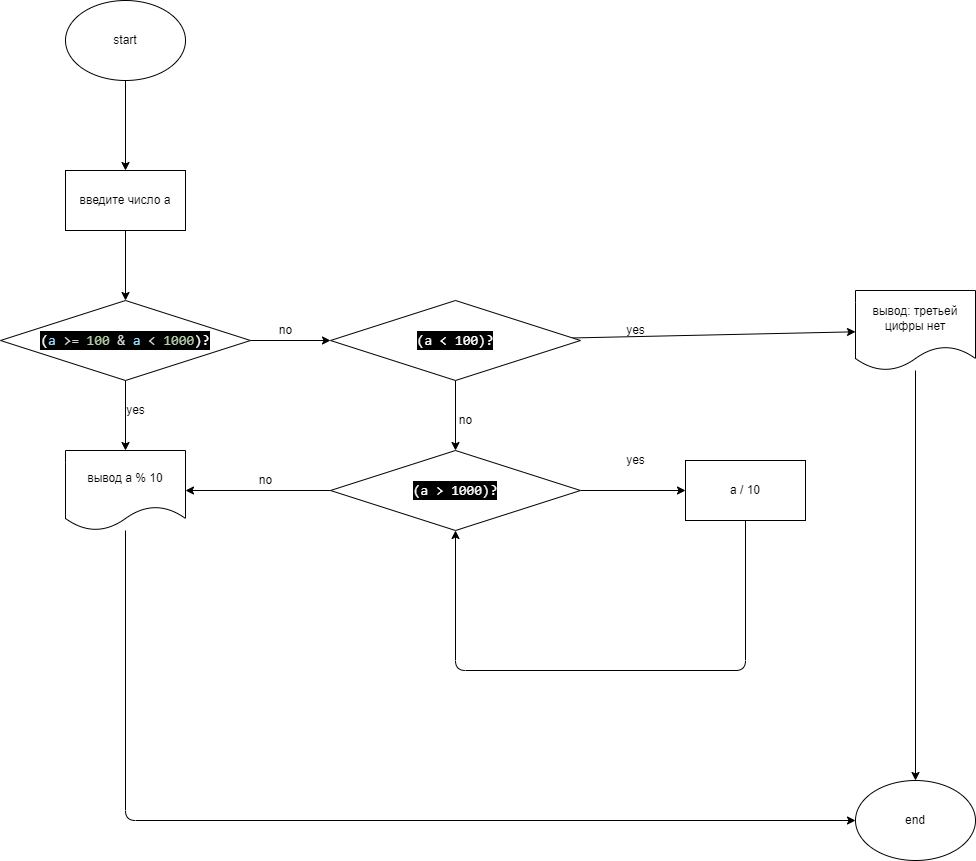

The diagram above was exported from draw.io. Its source (the exported page's mxGraphModel, read from the mxfile embedded in the PNG):
<mxGraphModel dx="806" dy="566" grid="1" gridSize="10" guides="1" tooltips="1" connect="1" arrows="1" fold="1" page="1" pageScale="1" pageWidth="827" pageHeight="1169" math="0" shadow="0">
  <root>
    <mxCell id="0" />
    <mxCell id="1" parent="0" />
    <mxCell id="3" value="" style="edgeStyle=none;html=1;" edge="1" parent="1" source="4" target="6">
      <mxGeometry relative="1" as="geometry" />
    </mxCell>
    <mxCell id="4" value="start" style="ellipse;whiteSpace=wrap;html=1;" vertex="1" parent="1">
      <mxGeometry x="355" y="240" width="120" height="80" as="geometry" />
    </mxCell>
    <mxCell id="5" value="" style="edgeStyle=none;html=1;" edge="1" parent="1" source="6" target="9">
      <mxGeometry relative="1" as="geometry" />
    </mxCell>
    <mxCell id="6" value="введите число а" style="whiteSpace=wrap;html=1;" vertex="1" parent="1">
      <mxGeometry x="355" y="410" width="120" height="60" as="geometry" />
    </mxCell>
    <mxCell id="7" value="" style="edgeStyle=none;html=1;" edge="1" parent="1" source="9" target="11">
      <mxGeometry relative="1" as="geometry" />
    </mxCell>
    <mxCell id="8" value="" style="edgeStyle=none;html=1;" edge="1" parent="1" source="9" target="15">
      <mxGeometry relative="1" as="geometry" />
    </mxCell>
    <mxCell id="9" value="&lt;div style=&quot;color: rgb(255 , 255 , 255) ; background-color: rgb(0 , 0 , 0) ; font-family: &amp;#34;consolas&amp;#34; , &amp;#34;courier new&amp;#34; , monospace ; font-size: 14px ; line-height: 19px&quot;&gt;(&lt;span style=&quot;color: #9cdcfe&quot;&gt;a&lt;/span&gt; &lt;span style=&quot;color: #d4d4d4&quot;&gt;&amp;gt;=&lt;/span&gt; &lt;span style=&quot;color: #b5cea8&quot;&gt;100&lt;/span&gt; &lt;span style=&quot;color: #d4d4d4&quot;&gt;&amp;amp;&lt;/span&gt; &lt;span style=&quot;color: #9cdcfe&quot;&gt;a&lt;/span&gt; &lt;span style=&quot;color: #d4d4d4&quot;&gt;&amp;lt;&lt;/span&gt; &lt;span style=&quot;color: #b5cea8&quot;&gt;1000&lt;/span&gt;)?&lt;/div&gt;" style="rhombus;whiteSpace=wrap;html=1;" vertex="1" parent="1">
      <mxGeometry x="290" y="540" width="250" height="80" as="geometry" />
    </mxCell>
    <mxCell id="10" value="" style="edgeStyle=none;html=1;" edge="1" parent="1" source="11" target="28">
      <mxGeometry relative="1" as="geometry">
        <Array as="points">
          <mxPoint x="415" y="1060" />
        </Array>
      </mxGeometry>
    </mxCell>
    <mxCell id="11" value="вывод а % 10" style="shape=document;whiteSpace=wrap;html=1;boundedLbl=1;" vertex="1" parent="1">
      <mxGeometry x="355" y="690" width="120" height="80" as="geometry" />
    </mxCell>
    <mxCell id="12" value="yes" style="text;html=1;align=center;verticalAlign=middle;resizable=0;points=[];autosize=1;strokeColor=none;fillColor=none;" vertex="1" parent="1">
      <mxGeometry x="410" y="640" width="30" height="20" as="geometry" />
    </mxCell>
    <mxCell id="13" value="" style="edgeStyle=none;html=1;" edge="1" parent="1" source="15" target="18">
      <mxGeometry relative="1" as="geometry" />
    </mxCell>
    <mxCell id="14" value="" style="edgeStyle=none;html=1;" edge="1" parent="1" source="15" target="22">
      <mxGeometry relative="1" as="geometry" />
    </mxCell>
    <mxCell id="15" value="&lt;div style=&quot;color: rgb(255 , 255 , 255) ; background-color: rgb(0 , 0 , 0) ; font-family: &amp;#34;consolas&amp;#34; , &amp;#34;courier new&amp;#34; , monospace ; font-size: 14px ; line-height: 19px&quot;&gt;&lt;div style=&quot;font-family: &amp;#34;consolas&amp;#34; , &amp;#34;courier new&amp;#34; , monospace ; line-height: 19px&quot;&gt;(a &amp;lt; 100)?&lt;/div&gt;&lt;/div&gt;" style="rhombus;whiteSpace=wrap;html=1;" vertex="1" parent="1">
      <mxGeometry x="620" y="540" width="250" height="80" as="geometry" />
    </mxCell>
    <mxCell id="16" value="no" style="text;html=1;align=center;verticalAlign=middle;resizable=0;points=[];autosize=1;strokeColor=none;fillColor=none;" vertex="1" parent="1">
      <mxGeometry x="560" y="560" width="30" height="20" as="geometry" />
    </mxCell>
    <mxCell id="17" value="" style="edgeStyle=none;html=1;" edge="1" parent="1" source="18" target="28">
      <mxGeometry relative="1" as="geometry" />
    </mxCell>
    <mxCell id="18" value="вывод: третьей цифры нет" style="shape=document;whiteSpace=wrap;html=1;boundedLbl=1;" vertex="1" parent="1">
      <mxGeometry x="1145" y="530" width="120" height="80" as="geometry" />
    </mxCell>
    <mxCell id="19" value="yes" style="text;html=1;align=center;verticalAlign=middle;resizable=0;points=[];autosize=1;strokeColor=none;fillColor=none;" vertex="1" parent="1">
      <mxGeometry x="910" y="560" width="30" height="20" as="geometry" />
    </mxCell>
    <mxCell id="20" value="" style="edgeStyle=none;html=1;" edge="1" parent="1" source="22" target="11">
      <mxGeometry relative="1" as="geometry" />
    </mxCell>
    <mxCell id="21" value="" style="edgeStyle=none;html=1;" edge="1" parent="1" source="22" target="26">
      <mxGeometry relative="1" as="geometry" />
    </mxCell>
    <mxCell id="22" value="&lt;div style=&quot;color: rgb(255 , 255 , 255) ; background-color: rgb(0 , 0 , 0) ; font-family: &amp;#34;consolas&amp;#34; , &amp;#34;courier new&amp;#34; , monospace ; font-size: 14px ; line-height: 19px&quot;&gt;&lt;div style=&quot;font-family: &amp;#34;consolas&amp;#34; , &amp;#34;courier new&amp;#34; , monospace ; line-height: 19px&quot;&gt;&lt;div style=&quot;font-family: &amp;#34;consolas&amp;#34; , &amp;#34;courier new&amp;#34; , monospace ; line-height: 19px&quot;&gt;(a &amp;gt; 1000)?&lt;/div&gt;&lt;/div&gt;&lt;/div&gt;" style="rhombus;whiteSpace=wrap;html=1;" vertex="1" parent="1">
      <mxGeometry x="620" y="690" width="250" height="80" as="geometry" />
    </mxCell>
    <mxCell id="23" value="no" style="text;html=1;align=center;verticalAlign=middle;resizable=0;points=[];autosize=1;strokeColor=none;fillColor=none;" vertex="1" parent="1">
      <mxGeometry x="740" y="650" width="30" height="20" as="geometry" />
    </mxCell>
    <mxCell id="24" value="no" style="text;html=1;align=center;verticalAlign=middle;resizable=0;points=[];autosize=1;strokeColor=none;fillColor=none;" vertex="1" parent="1">
      <mxGeometry x="540" y="710" width="30" height="20" as="geometry" />
    </mxCell>
    <mxCell id="25" value="" style="edgeStyle=none;html=1;" edge="1" parent="1" source="26" target="22">
      <mxGeometry relative="1" as="geometry">
        <Array as="points">
          <mxPoint x="1035" y="910" />
          <mxPoint x="745" y="910" />
        </Array>
      </mxGeometry>
    </mxCell>
    <mxCell id="26" value="a / 10" style="whiteSpace=wrap;html=1;" vertex="1" parent="1">
      <mxGeometry x="975" y="700" width="120" height="60" as="geometry" />
    </mxCell>
    <mxCell id="27" value="yes" style="text;html=1;align=center;verticalAlign=middle;resizable=0;points=[];autosize=1;strokeColor=none;fillColor=none;" vertex="1" parent="1">
      <mxGeometry x="910" y="690" width="30" height="20" as="geometry" />
    </mxCell>
    <mxCell id="28" value="end" style="ellipse;whiteSpace=wrap;html=1;" vertex="1" parent="1">
      <mxGeometry x="1145" y="1020" width="120" height="80" as="geometry" />
    </mxCell>
  </root>
</mxGraphModel>